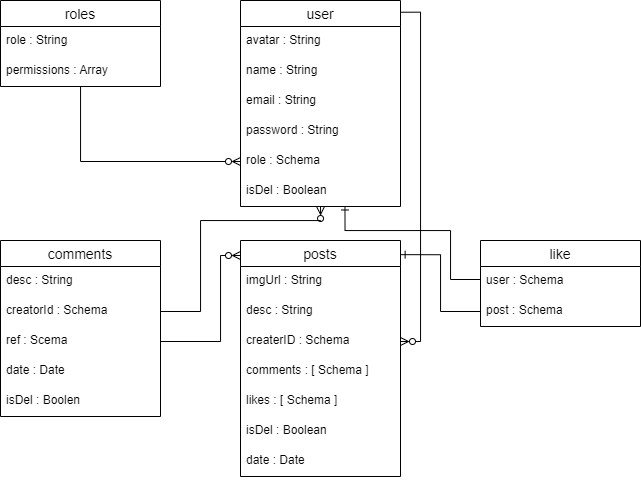

The diagram above was exported from draw.io. Its source (the exported page's mxGraphModel, read from the mxfile embedded in the PNG):
<mxGraphModel dx="827" dy="405" grid="1" gridSize="10" guides="1" tooltips="1" connect="1" arrows="1" fold="1" page="1" pageScale="1" pageWidth="850" pageHeight="1100" math="0" shadow="0" extFonts="Permanent Marker^https://fonts.googleapis.com/css?family=Permanent+Marker">
  <root>
    <mxCell id="0" />
    <mxCell id="1" parent="0" />
    <mxCell id="ze6Y5f0nwuRC6vMwQ5hL-91" value="" style="edgeStyle=orthogonalEdgeStyle;rounded=0;orthogonalLoop=1;jettySize=auto;html=1;endArrow=ERzeroToMany;endFill=0;" edge="1" parent="1" source="ze6Y5f0nwuRC6vMwQ5hL-78" target="ze6Y5f0nwuRC6vMwQ5hL-85">
      <mxGeometry relative="1" as="geometry">
        <mxPoint x="280" y="150" as="targetPoint" />
      </mxGeometry>
    </mxCell>
    <mxCell id="ze6Y5f0nwuRC6vMwQ5hL-78" value="roles" style="swimlane;fontStyle=0;childLayout=stackLayout;horizontal=1;startSize=26;horizontalStack=0;resizeParent=1;resizeParentMax=0;resizeLast=0;collapsible=1;marginBottom=0;align=center;fontSize=14;fillColor=default;" vertex="1" parent="1">
      <mxGeometry x="80" y="40" width="160" height="86" as="geometry" />
    </mxCell>
    <mxCell id="ze6Y5f0nwuRC6vMwQ5hL-79" value="role : String" style="text;strokeColor=none;fillColor=none;spacingLeft=4;spacingRight=4;overflow=hidden;rotatable=0;points=[[0,0.5],[1,0.5]];portConstraint=eastwest;fontSize=12;" vertex="1" parent="ze6Y5f0nwuRC6vMwQ5hL-78">
      <mxGeometry y="26" width="160" height="30" as="geometry" />
    </mxCell>
    <mxCell id="ze6Y5f0nwuRC6vMwQ5hL-80" value="permissions : Array" style="text;strokeColor=none;fillColor=none;spacingLeft=4;spacingRight=4;overflow=hidden;rotatable=0;points=[[0,0.5],[1,0.5]];portConstraint=eastwest;fontSize=12;" vertex="1" parent="ze6Y5f0nwuRC6vMwQ5hL-78">
      <mxGeometry y="56" width="160" height="30" as="geometry" />
    </mxCell>
    <mxCell id="ze6Y5f0nwuRC6vMwQ5hL-108" style="edgeStyle=orthogonalEdgeStyle;rounded=0;orthogonalLoop=1;jettySize=auto;html=1;endArrow=ERzeroToMany;endFill=0;exitX=1;exitY=0.057;exitDx=0;exitDy=0;exitPerimeter=0;" edge="1" parent="1" source="ze6Y5f0nwuRC6vMwQ5hL-82" target="ze6Y5f0nwuRC6vMwQ5hL-98">
      <mxGeometry relative="1" as="geometry" />
    </mxCell>
    <mxCell id="ze6Y5f0nwuRC6vMwQ5hL-82" value="user" style="swimlane;fontStyle=0;childLayout=stackLayout;horizontal=1;startSize=26;horizontalStack=0;resizeParent=1;resizeParentMax=0;resizeLast=0;collapsible=1;marginBottom=0;align=center;fontSize=14;fillColor=default;" vertex="1" parent="1">
      <mxGeometry x="320" y="40" width="160" height="206" as="geometry" />
    </mxCell>
    <mxCell id="ze6Y5f0nwuRC6vMwQ5hL-99" value="avatar : String" style="text;strokeColor=none;fillColor=none;spacingLeft=4;spacingRight=4;overflow=hidden;rotatable=0;points=[[0,0.5],[1,0.5]];portConstraint=eastwest;fontSize=12;" vertex="1" parent="ze6Y5f0nwuRC6vMwQ5hL-82">
      <mxGeometry y="26" width="160" height="30" as="geometry" />
    </mxCell>
    <mxCell id="ze6Y5f0nwuRC6vMwQ5hL-100" value="name : String" style="text;strokeColor=none;fillColor=none;spacingLeft=4;spacingRight=4;overflow=hidden;rotatable=0;points=[[0,0.5],[1,0.5]];portConstraint=eastwest;fontSize=12;" vertex="1" parent="ze6Y5f0nwuRC6vMwQ5hL-82">
      <mxGeometry y="56" width="160" height="30" as="geometry" />
    </mxCell>
    <mxCell id="ze6Y5f0nwuRC6vMwQ5hL-83" value="email : String" style="text;strokeColor=none;fillColor=none;spacingLeft=4;spacingRight=4;overflow=hidden;rotatable=0;points=[[0,0.5],[1,0.5]];portConstraint=eastwest;fontSize=12;" vertex="1" parent="ze6Y5f0nwuRC6vMwQ5hL-82">
      <mxGeometry y="86" width="160" height="30" as="geometry" />
    </mxCell>
    <mxCell id="ze6Y5f0nwuRC6vMwQ5hL-84" value="password : String " style="text;strokeColor=none;fillColor=none;spacingLeft=4;spacingRight=4;overflow=hidden;rotatable=0;points=[[0,0.5],[1,0.5]];portConstraint=eastwest;fontSize=12;" vertex="1" parent="ze6Y5f0nwuRC6vMwQ5hL-82">
      <mxGeometry y="116" width="160" height="30" as="geometry" />
    </mxCell>
    <mxCell id="ze6Y5f0nwuRC6vMwQ5hL-85" value="role : Schema" style="text;strokeColor=none;fillColor=none;spacingLeft=4;spacingRight=4;overflow=hidden;rotatable=0;points=[[0,0.5],[1,0.5]];portConstraint=eastwest;fontSize=12;" vertex="1" parent="ze6Y5f0nwuRC6vMwQ5hL-82">
      <mxGeometry y="146" width="160" height="30" as="geometry" />
    </mxCell>
    <mxCell id="ze6Y5f0nwuRC6vMwQ5hL-101" value="isDel : Boolean" style="text;strokeColor=none;fillColor=none;spacingLeft=4;spacingRight=4;overflow=hidden;rotatable=0;points=[[0,0.5],[1,0.5]];portConstraint=eastwest;fontSize=12;" vertex="1" parent="ze6Y5f0nwuRC6vMwQ5hL-82">
      <mxGeometry y="176" width="160" height="30" as="geometry" />
    </mxCell>
    <mxCell id="ze6Y5f0nwuRC6vMwQ5hL-95" value="posts" style="swimlane;fontStyle=0;childLayout=stackLayout;horizontal=1;startSize=26;horizontalStack=0;resizeParent=1;resizeParentMax=0;resizeLast=0;collapsible=1;marginBottom=0;align=center;fontSize=14;fillColor=default;" vertex="1" parent="1">
      <mxGeometry x="320" y="280" width="160" height="236" as="geometry" />
    </mxCell>
    <mxCell id="ze6Y5f0nwuRC6vMwQ5hL-96" value="imgUrl : String" style="text;strokeColor=none;fillColor=none;spacingLeft=4;spacingRight=4;overflow=hidden;rotatable=0;points=[[0,0.5],[1,0.5]];portConstraint=eastwest;fontSize=12;" vertex="1" parent="ze6Y5f0nwuRC6vMwQ5hL-95">
      <mxGeometry y="26" width="160" height="30" as="geometry" />
    </mxCell>
    <mxCell id="ze6Y5f0nwuRC6vMwQ5hL-97" value="desc : String" style="text;strokeColor=none;fillColor=none;spacingLeft=4;spacingRight=4;overflow=hidden;rotatable=0;points=[[0,0.5],[1,0.5]];portConstraint=eastwest;fontSize=12;" vertex="1" parent="ze6Y5f0nwuRC6vMwQ5hL-95">
      <mxGeometry y="56" width="160" height="30" as="geometry" />
    </mxCell>
    <mxCell id="ze6Y5f0nwuRC6vMwQ5hL-98" value="createrID : Schema" style="text;strokeColor=none;fillColor=none;spacingLeft=4;spacingRight=4;overflow=hidden;rotatable=0;points=[[0,0.5],[1,0.5]];portConstraint=eastwest;fontSize=12;" vertex="1" parent="ze6Y5f0nwuRC6vMwQ5hL-95">
      <mxGeometry y="86" width="160" height="30" as="geometry" />
    </mxCell>
    <mxCell id="ze6Y5f0nwuRC6vMwQ5hL-106" value="comments : [ Schema ]" style="text;strokeColor=none;fillColor=none;spacingLeft=4;spacingRight=4;overflow=hidden;rotatable=0;points=[[0,0.5],[1,0.5]];portConstraint=eastwest;fontSize=12;" vertex="1" parent="ze6Y5f0nwuRC6vMwQ5hL-95">
      <mxGeometry y="116" width="160" height="30" as="geometry" />
    </mxCell>
    <mxCell id="ze6Y5f0nwuRC6vMwQ5hL-105" value="likes : [ Schema ]" style="text;strokeColor=none;fillColor=none;spacingLeft=4;spacingRight=4;overflow=hidden;rotatable=0;points=[[0,0.5],[1,0.5]];portConstraint=eastwest;fontSize=12;" vertex="1" parent="ze6Y5f0nwuRC6vMwQ5hL-95">
      <mxGeometry y="146" width="160" height="30" as="geometry" />
    </mxCell>
    <mxCell id="ze6Y5f0nwuRC6vMwQ5hL-104" value="isDel : Boolean" style="text;strokeColor=none;fillColor=none;spacingLeft=4;spacingRight=4;overflow=hidden;rotatable=0;points=[[0,0.5],[1,0.5]];portConstraint=eastwest;fontSize=12;" vertex="1" parent="ze6Y5f0nwuRC6vMwQ5hL-95">
      <mxGeometry y="176" width="160" height="30" as="geometry" />
    </mxCell>
    <mxCell id="ze6Y5f0nwuRC6vMwQ5hL-103" value="date : Date" style="text;strokeColor=none;fillColor=none;spacingLeft=4;spacingRight=4;overflow=hidden;rotatable=0;points=[[0,0.5],[1,0.5]];portConstraint=eastwest;fontSize=12;" vertex="1" parent="ze6Y5f0nwuRC6vMwQ5hL-95">
      <mxGeometry y="206" width="160" height="30" as="geometry" />
    </mxCell>
    <mxCell id="ze6Y5f0nwuRC6vMwQ5hL-109" value="comments" style="swimlane;fontStyle=0;childLayout=stackLayout;horizontal=1;startSize=26;horizontalStack=0;resizeParent=1;resizeParentMax=0;resizeLast=0;collapsible=1;marginBottom=0;align=center;fontSize=14;fillColor=default;" vertex="1" parent="1">
      <mxGeometry x="80" y="280" width="160" height="176" as="geometry" />
    </mxCell>
    <mxCell id="ze6Y5f0nwuRC6vMwQ5hL-110" value="desc : String" style="text;strokeColor=none;fillColor=none;spacingLeft=4;spacingRight=4;overflow=hidden;rotatable=0;points=[[0,0.5],[1,0.5]];portConstraint=eastwest;fontSize=12;" vertex="1" parent="ze6Y5f0nwuRC6vMwQ5hL-109">
      <mxGeometry y="26" width="160" height="30" as="geometry" />
    </mxCell>
    <mxCell id="ze6Y5f0nwuRC6vMwQ5hL-111" value="creatorId : Schema" style="text;strokeColor=none;fillColor=none;spacingLeft=4;spacingRight=4;overflow=hidden;rotatable=0;points=[[0,0.5],[1,0.5]];portConstraint=eastwest;fontSize=12;" vertex="1" parent="ze6Y5f0nwuRC6vMwQ5hL-109">
      <mxGeometry y="56" width="160" height="30" as="geometry" />
    </mxCell>
    <mxCell id="ze6Y5f0nwuRC6vMwQ5hL-112" value="ref : Scema" style="text;strokeColor=none;fillColor=none;spacingLeft=4;spacingRight=4;overflow=hidden;rotatable=0;points=[[0,0.5],[1,0.5]];portConstraint=eastwest;fontSize=12;" vertex="1" parent="ze6Y5f0nwuRC6vMwQ5hL-109">
      <mxGeometry y="86" width="160" height="30" as="geometry" />
    </mxCell>
    <mxCell id="ze6Y5f0nwuRC6vMwQ5hL-114" value="date : Date" style="text;strokeColor=none;fillColor=none;spacingLeft=4;spacingRight=4;overflow=hidden;rotatable=0;points=[[0,0.5],[1,0.5]];portConstraint=eastwest;fontSize=12;" vertex="1" parent="ze6Y5f0nwuRC6vMwQ5hL-109">
      <mxGeometry y="116" width="160" height="30" as="geometry" />
    </mxCell>
    <mxCell id="ze6Y5f0nwuRC6vMwQ5hL-113" value="isDel : Boolen" style="text;strokeColor=none;fillColor=none;spacingLeft=4;spacingRight=4;overflow=hidden;rotatable=0;points=[[0,0.5],[1,0.5]];portConstraint=eastwest;fontSize=12;" vertex="1" parent="ze6Y5f0nwuRC6vMwQ5hL-109">
      <mxGeometry y="146" width="160" height="30" as="geometry" />
    </mxCell>
    <mxCell id="ze6Y5f0nwuRC6vMwQ5hL-116" style="edgeStyle=orthogonalEdgeStyle;rounded=0;orthogonalLoop=1;jettySize=auto;html=1;endArrow=ERzeroToMany;endFill=0;" edge="1" parent="1" source="ze6Y5f0nwuRC6vMwQ5hL-111" target="ze6Y5f0nwuRC6vMwQ5hL-82">
      <mxGeometry relative="1" as="geometry">
        <Array as="points">
          <mxPoint x="280" y="351" />
          <mxPoint x="280" y="260" />
          <mxPoint x="400" y="260" />
        </Array>
      </mxGeometry>
    </mxCell>
    <mxCell id="ze6Y5f0nwuRC6vMwQ5hL-117" value="" style="edgeStyle=orthogonalEdgeStyle;rounded=0;orthogonalLoop=1;jettySize=auto;html=1;endArrow=ERzeroToMany;endFill=0;" edge="1" parent="1" source="ze6Y5f0nwuRC6vMwQ5hL-112" target="ze6Y5f0nwuRC6vMwQ5hL-95">
      <mxGeometry relative="1" as="geometry">
        <Array as="points">
          <mxPoint x="300" y="381" />
          <mxPoint x="300" y="295" />
        </Array>
      </mxGeometry>
    </mxCell>
    <mxCell id="ze6Y5f0nwuRC6vMwQ5hL-118" value="like" style="swimlane;fontStyle=0;childLayout=stackLayout;horizontal=1;startSize=26;horizontalStack=0;resizeParent=1;resizeParentMax=0;resizeLast=0;collapsible=1;marginBottom=0;align=center;fontSize=14;fillColor=default;" vertex="1" parent="1">
      <mxGeometry x="560" y="280" width="160" height="86" as="geometry" />
    </mxCell>
    <mxCell id="ze6Y5f0nwuRC6vMwQ5hL-119" value="user : Schema" style="text;strokeColor=none;fillColor=none;spacingLeft=4;spacingRight=4;overflow=hidden;rotatable=0;points=[[0,0.5],[1,0.5]];portConstraint=eastwest;fontSize=12;" vertex="1" parent="ze6Y5f0nwuRC6vMwQ5hL-118">
      <mxGeometry y="26" width="160" height="30" as="geometry" />
    </mxCell>
    <mxCell id="ze6Y5f0nwuRC6vMwQ5hL-120" value="post : Schema" style="text;strokeColor=none;fillColor=none;spacingLeft=4;spacingRight=4;overflow=hidden;rotatable=0;points=[[0,0.5],[1,0.5]];portConstraint=eastwest;fontSize=12;" vertex="1" parent="ze6Y5f0nwuRC6vMwQ5hL-118">
      <mxGeometry y="56" width="160" height="30" as="geometry" />
    </mxCell>
    <mxCell id="ze6Y5f0nwuRC6vMwQ5hL-124" style="edgeStyle=orthogonalEdgeStyle;rounded=0;orthogonalLoop=1;jettySize=auto;html=1;endArrow=ERone;endFill=0;entryX=0.653;entryY=0.983;entryDx=0;entryDy=0;entryPerimeter=0;" edge="1" parent="1" source="ze6Y5f0nwuRC6vMwQ5hL-119" target="ze6Y5f0nwuRC6vMwQ5hL-101">
      <mxGeometry relative="1" as="geometry">
        <mxPoint x="640" y="300" as="sourcePoint" />
        <Array as="points">
          <mxPoint x="530" y="319" />
          <mxPoint x="530" y="270" />
          <mxPoint x="425" y="270" />
        </Array>
      </mxGeometry>
    </mxCell>
    <mxCell id="ze6Y5f0nwuRC6vMwQ5hL-125" style="edgeStyle=orthogonalEdgeStyle;rounded=0;orthogonalLoop=1;jettySize=auto;html=1;endArrow=ERone;endFill=0;entryX=1.004;entryY=0.06;entryDx=0;entryDy=0;entryPerimeter=0;" edge="1" parent="1" source="ze6Y5f0nwuRC6vMwQ5hL-120" target="ze6Y5f0nwuRC6vMwQ5hL-95">
      <mxGeometry relative="1" as="geometry" />
    </mxCell>
  </root>
</mxGraphModel>